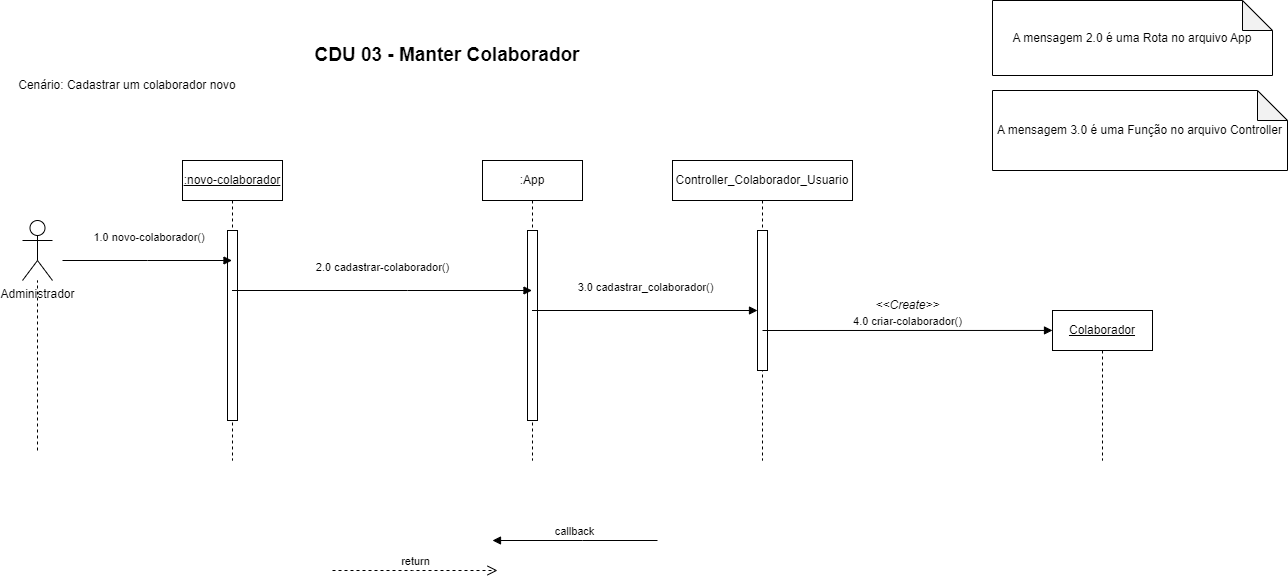

The diagram above was exported from draw.io. Its source (the exported page's mxGraphModel, read from the mxfile embedded in the PNG):
<mxGraphModel dx="1484" dy="1640" grid="1" gridSize="10" guides="1" tooltips="1" connect="1" arrows="1" fold="1" page="1" pageScale="1" pageWidth="850" pageHeight="1100" math="0" shadow="0">
  <root>
    <mxCell id="0" />
    <mxCell id="1" parent="0" />
    <mxCell id="aM9ryv3xv72pqoxQDRHE-1" value="&lt;u&gt;:novo-colaborador&lt;/u&gt;" style="shape=umlLifeline;perimeter=lifelinePerimeter;whiteSpace=wrap;html=1;container=0;dropTarget=0;collapsible=0;recursiveResize=0;outlineConnect=0;portConstraint=eastwest;newEdgeStyle={&quot;edgeStyle&quot;:&quot;elbowEdgeStyle&quot;,&quot;elbow&quot;:&quot;vertical&quot;,&quot;curved&quot;:0,&quot;rounded&quot;:0};" parent="1" vertex="1">
      <mxGeometry x="220" y="60" width="100" height="300" as="geometry" />
    </mxCell>
    <mxCell id="aM9ryv3xv72pqoxQDRHE-2" value="" style="html=1;points=[];perimeter=orthogonalPerimeter;outlineConnect=0;targetShapes=umlLifeline;portConstraint=eastwest;newEdgeStyle={&quot;edgeStyle&quot;:&quot;elbowEdgeStyle&quot;,&quot;elbow&quot;:&quot;vertical&quot;,&quot;curved&quot;:0,&quot;rounded&quot;:0};" parent="aM9ryv3xv72pqoxQDRHE-1" vertex="1">
      <mxGeometry x="45" y="70" width="10" height="190" as="geometry" />
    </mxCell>
    <mxCell id="aM9ryv3xv72pqoxQDRHE-7" value="&amp;nbsp;1.0 novo-colaborador()" style="html=1;verticalAlign=bottom;endArrow=block;edgeStyle=elbowEdgeStyle;elbow=vertical;curved=0;rounded=0;" parent="1" target="aM9ryv3xv72pqoxQDRHE-1" edge="1">
      <mxGeometry y="15" relative="1" as="geometry">
        <mxPoint x="100" y="160" as="sourcePoint" />
        <Array as="points">
          <mxPoint x="185" y="160" />
        </Array>
        <mxPoint x="270" y="160" as="targetPoint" />
        <mxPoint y="1" as="offset" />
      </mxGeometry>
    </mxCell>
    <mxCell id="aM9ryv3xv72pqoxQDRHE-9" value="callback" style="html=1;verticalAlign=bottom;endArrow=block;edgeStyle=elbowEdgeStyle;elbow=vertical;curved=0;rounded=0;" parent="1" edge="1">
      <mxGeometry relative="1" as="geometry">
        <mxPoint x="695" y="440" as="sourcePoint" />
        <Array as="points">
          <mxPoint x="620" y="440" />
        </Array>
        <mxPoint x="530" y="440" as="targetPoint" />
      </mxGeometry>
    </mxCell>
    <mxCell id="aM9ryv3xv72pqoxQDRHE-10" value="return" style="html=1;verticalAlign=bottom;endArrow=open;dashed=1;endSize=8;edgeStyle=elbowEdgeStyle;elbow=vertical;curved=0;rounded=0;" parent="1" edge="1">
      <mxGeometry relative="1" as="geometry">
        <mxPoint x="535" y="470" as="targetPoint" />
        <Array as="points">
          <mxPoint x="450" y="470" />
        </Array>
        <mxPoint x="370" y="470" as="sourcePoint" />
      </mxGeometry>
    </mxCell>
    <mxCell id="vvbZT671dwTmjK4pNhEt-1" value=":App" style="shape=umlLifeline;perimeter=lifelinePerimeter;whiteSpace=wrap;html=1;container=0;dropTarget=0;collapsible=0;recursiveResize=0;outlineConnect=0;portConstraint=eastwest;newEdgeStyle={&quot;edgeStyle&quot;:&quot;elbowEdgeStyle&quot;,&quot;elbow&quot;:&quot;vertical&quot;,&quot;curved&quot;:0,&quot;rounded&quot;:0};" parent="1" vertex="1">
      <mxGeometry x="520" y="60" width="100" height="300" as="geometry" />
    </mxCell>
    <mxCell id="vvbZT671dwTmjK4pNhEt-2" value="" style="html=1;points=[];perimeter=orthogonalPerimeter;outlineConnect=0;targetShapes=umlLifeline;portConstraint=eastwest;newEdgeStyle={&quot;edgeStyle&quot;:&quot;elbowEdgeStyle&quot;,&quot;elbow&quot;:&quot;vertical&quot;,&quot;curved&quot;:0,&quot;rounded&quot;:0};" parent="vvbZT671dwTmjK4pNhEt-1" vertex="1">
      <mxGeometry x="45" y="70" width="10" height="190" as="geometry" />
    </mxCell>
    <mxCell id="vvbZT671dwTmjK4pNhEt-3" value="Administrador" style="shape=umlActor;verticalLabelPosition=bottom;verticalAlign=top;html=1;outlineConnect=0;" parent="1" vertex="1">
      <mxGeometry x="60" y="120" width="30" height="60" as="geometry" />
    </mxCell>
    <mxCell id="vvbZT671dwTmjK4pNhEt-5" value="CDU 03 - Manter Colaborador" style="text;html=1;strokeColor=none;fillColor=none;align=center;verticalAlign=middle;whiteSpace=wrap;rounded=0;fontColor=#000000;fontSize=19;fontStyle=1" parent="1" vertex="1">
      <mxGeometry x="340" y="-60" width="290" height="30" as="geometry" />
    </mxCell>
    <mxCell id="vvbZT671dwTmjK4pNhEt-6" value="2.0 cadastrar-colaborador()" style="html=1;verticalAlign=bottom;endArrow=block;edgeStyle=elbowEdgeStyle;elbow=vertical;curved=0;rounded=0;" parent="1" source="aM9ryv3xv72pqoxQDRHE-1" target="vvbZT671dwTmjK4pNhEt-1" edge="1">
      <mxGeometry y="15" relative="1" as="geometry">
        <mxPoint x="400" y="190" as="sourcePoint" />
        <Array as="points">
          <mxPoint x="445" y="190" />
        </Array>
        <mxPoint x="489.5" y="190" as="targetPoint" />
        <mxPoint y="1" as="offset" />
      </mxGeometry>
    </mxCell>
    <mxCell id="vvbZT671dwTmjK4pNhEt-7" value="Controller_Colaborador_Usuario" style="shape=umlLifeline;perimeter=lifelinePerimeter;whiteSpace=wrap;html=1;container=0;dropTarget=0;collapsible=0;recursiveResize=0;outlineConnect=0;portConstraint=eastwest;newEdgeStyle={&quot;edgeStyle&quot;:&quot;elbowEdgeStyle&quot;,&quot;elbow&quot;:&quot;vertical&quot;,&quot;curved&quot;:0,&quot;rounded&quot;:0};" parent="1" vertex="1">
      <mxGeometry x="710" y="60" width="180" height="300" as="geometry" />
    </mxCell>
    <mxCell id="vvbZT671dwTmjK4pNhEt-8" value="" style="html=1;points=[];perimeter=orthogonalPerimeter;outlineConnect=0;targetShapes=umlLifeline;portConstraint=eastwest;newEdgeStyle={&quot;edgeStyle&quot;:&quot;elbowEdgeStyle&quot;,&quot;elbow&quot;:&quot;vertical&quot;,&quot;curved&quot;:0,&quot;rounded&quot;:0};" parent="vvbZT671dwTmjK4pNhEt-7" vertex="1">
      <mxGeometry x="85" y="70" width="10" height="140" as="geometry" />
    </mxCell>
    <mxCell id="vvbZT671dwTmjK4pNhEt-9" value="Cenário: Cadastrar um colaborador novo" style="text;html=1;strokeColor=none;fillColor=none;align=center;verticalAlign=middle;whiteSpace=wrap;rounded=0;" parent="1" vertex="1">
      <mxGeometry x="40" y="-30" width="250" height="30" as="geometry" />
    </mxCell>
    <mxCell id="vvbZT671dwTmjK4pNhEt-10" value="3.0 cadastrar_colaborador()" style="html=1;verticalAlign=bottom;endArrow=block;edgeStyle=elbowEdgeStyle;elbow=vertical;curved=0;rounded=0;" parent="1" target="vvbZT671dwTmjK4pNhEt-8" edge="1" source="vvbZT671dwTmjK4pNhEt-1">
      <mxGeometry x="0.0028" y="14" relative="1" as="geometry">
        <mxPoint x="560" y="220" as="sourcePoint" />
        <Array as="points">
          <mxPoint x="605" y="220" />
        </Array>
        <mxPoint x="630" y="220" as="targetPoint" />
        <mxPoint as="offset" />
      </mxGeometry>
    </mxCell>
    <mxCell id="vvbZT671dwTmjK4pNhEt-14" value="" style="endArrow=none;dashed=1;html=1;rounded=0;" parent="1" target="vvbZT671dwTmjK4pNhEt-3" edge="1">
      <mxGeometry width="50" height="50" relative="1" as="geometry">
        <mxPoint x="75" y="350" as="sourcePoint" />
        <mxPoint x="100" y="250" as="targetPoint" />
      </mxGeometry>
    </mxCell>
    <mxCell id="qU9gux_yMFSY0yTHyz2A-1" value="A mensagem 2.0 é uma Rota no arquivo App" style="shape=note;whiteSpace=wrap;html=1;backgroundOutline=1;darkOpacity=0.05;" vertex="1" parent="1">
      <mxGeometry x="1030" y="-100" width="280" height="75" as="geometry" />
    </mxCell>
    <mxCell id="qU9gux_yMFSY0yTHyz2A-2" value="A mensagem 3.0 é uma Função no arquivo Controller" style="shape=note;whiteSpace=wrap;html=1;backgroundOutline=1;darkOpacity=0.05;" vertex="1" parent="1">
      <mxGeometry x="1030" y="-10" width="295" height="80" as="geometry" />
    </mxCell>
    <mxCell id="qU9gux_yMFSY0yTHyz2A-4" value="4.0 criar-colaborador()" style="html=1;verticalAlign=bottom;endArrow=block;curved=0;rounded=0;entryX=0;entryY=0.133;entryDx=0;entryDy=0;entryPerimeter=0;" edge="1" parent="1" target="qU9gux_yMFSY0yTHyz2A-6">
      <mxGeometry width="80" relative="1" as="geometry">
        <mxPoint x="800" y="230" as="sourcePoint" />
        <mxPoint x="1069.5" y="230" as="targetPoint" />
      </mxGeometry>
    </mxCell>
    <mxCell id="qU9gux_yMFSY0yTHyz2A-5" value="&lt;i&gt;&amp;lt;&amp;lt;Create&amp;gt;&amp;gt;&lt;/i&gt;" style="text;html=1;align=center;verticalAlign=middle;resizable=0;points=[];autosize=1;strokeColor=none;fillColor=none;" vertex="1" parent="1">
      <mxGeometry x="900" y="190" width="90" height="30" as="geometry" />
    </mxCell>
    <mxCell id="qU9gux_yMFSY0yTHyz2A-6" value="&lt;u&gt;Colaborador&lt;/u&gt;" style="shape=umlLifeline;perimeter=lifelinePerimeter;whiteSpace=wrap;html=1;container=0;dropTarget=0;collapsible=0;recursiveResize=0;outlineConnect=0;portConstraint=eastwest;newEdgeStyle={&quot;edgeStyle&quot;:&quot;elbowEdgeStyle&quot;,&quot;elbow&quot;:&quot;vertical&quot;,&quot;curved&quot;:0,&quot;rounded&quot;:0};" vertex="1" parent="1">
      <mxGeometry x="1090" y="210" width="100" height="150" as="geometry" />
    </mxCell>
  </root>
</mxGraphModel>